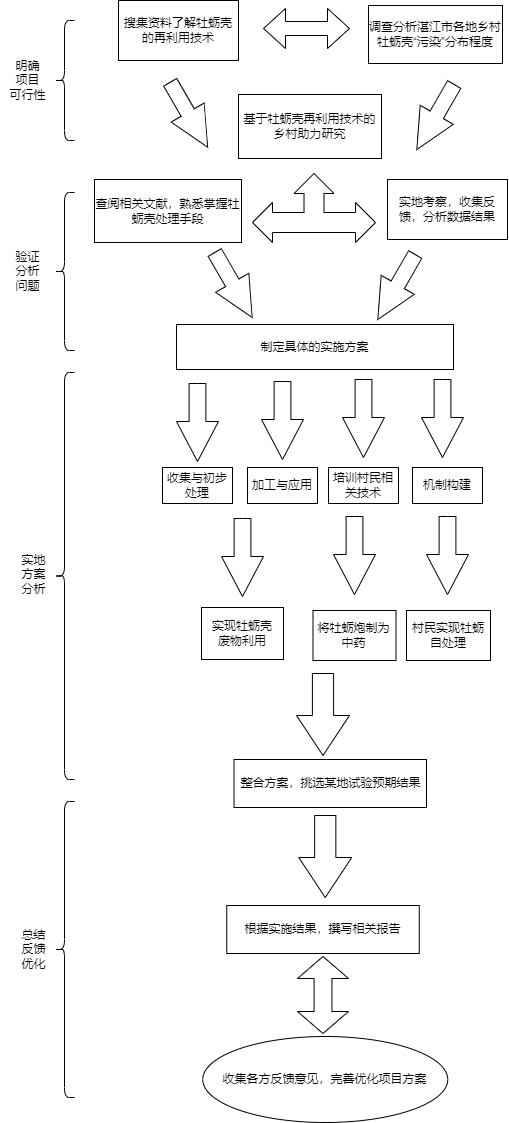

The diagram above was exported from draw.io. Its source (the exported page's mxGraphModel, read from the mxfile embedded in the PNG):
<mxGraphModel dx="2366" dy="854" grid="0" gridSize="10" guides="1" tooltips="1" connect="1" arrows="1" fold="1" page="0" pageScale="1" pageWidth="827" pageHeight="1169" background="none" math="0" shadow="0">
  <root>
    <mxCell id="0" />
    <mxCell id="1" parent="0" />
    <mxCell id="zoNketT7VrxpnGaKjotu-1" value="搜集资料了解牡蛎壳的再利用技术" style="rounded=0;whiteSpace=wrap;html=1;" parent="1" vertex="1">
      <mxGeometry x="49" y="89" width="120" height="60" as="geometry" />
    </mxCell>
    <mxCell id="zoNketT7VrxpnGaKjotu-2" value="调查分析湛江市各地乡村牡蛎壳“污染”分布程度" style="rounded=0;whiteSpace=wrap;html=1;" parent="1" vertex="1">
      <mxGeometry x="299" y="94" width="134" height="58" as="geometry" />
    </mxCell>
    <mxCell id="zoNketT7VrxpnGaKjotu-3" value="" style="html=1;shadow=0;dashed=0;align=center;verticalAlign=middle;shape=mxgraph.arrows2.twoWayArrow;dy=0.65;dx=22;" parent="1" vertex="1">
      <mxGeometry x="194" y="97" width="86" height="40" as="geometry" />
    </mxCell>
    <mxCell id="zoNketT7VrxpnGaKjotu-4" value="" style="html=1;shadow=0;dashed=0;align=center;verticalAlign=middle;shape=mxgraph.arrows2.arrow;dy=0.6;dx=40;direction=south;notch=0;rotation=-30;" parent="1" vertex="1">
      <mxGeometry x="100.47" y="165.75" width="38" height="75" as="geometry" />
    </mxCell>
    <mxCell id="zoNketT7VrxpnGaKjotu-6" value="基于牡蛎壳再利用技术的乡村助力研究" style="rounded=0;whiteSpace=wrap;html=1;" parent="1" vertex="1">
      <mxGeometry x="169" y="183" width="143" height="64" as="geometry" />
    </mxCell>
    <mxCell id="zoNketT7VrxpnGaKjotu-7" value="" style="html=1;shadow=0;dashed=0;align=center;verticalAlign=middle;shape=mxgraph.arrows2.arrow;dy=0.6;dx=40;direction=south;notch=0;rotation=30;" parent="1" vertex="1">
      <mxGeometry x="347" y="168" width="38" height="75" as="geometry" />
    </mxCell>
    <mxCell id="zoNketT7VrxpnGaKjotu-9" value="" style="shape=curlyBracket;whiteSpace=wrap;html=1;rounded=1;" parent="1" vertex="1">
      <mxGeometry x="-15" y="109" width="20" height="120" as="geometry" />
    </mxCell>
    <mxCell id="zoNketT7VrxpnGaKjotu-10" value="明确&lt;br&gt;项目&lt;br&gt;可行性" style="text;html=1;resizable=0;autosize=1;align=center;verticalAlign=middle;points=[];fillColor=none;strokeColor=none;rounded=0;" parent="1" vertex="1">
      <mxGeometry x="-69" y="141.5" width="54" height="55" as="geometry" />
    </mxCell>
    <mxCell id="zoNketT7VrxpnGaKjotu-11" value="" style="html=1;shadow=0;dashed=0;align=center;verticalAlign=middle;shape=mxgraph.arrows2.triadArrow;dy=10;dx=20;arrowHead=40;" parent="1" vertex="1">
      <mxGeometry x="183" y="262" width="123" height="69" as="geometry" />
    </mxCell>
    <mxCell id="zoNketT7VrxpnGaKjotu-12" value="查阅相关文献，熟悉掌握牡蛎壳处理手段" style="rounded=0;whiteSpace=wrap;html=1;" parent="1" vertex="1">
      <mxGeometry x="25" y="268" width="147" height="63" as="geometry" />
    </mxCell>
    <mxCell id="zoNketT7VrxpnGaKjotu-13" value="实地考察，收集反馈，分析数据结果" style="rounded=0;whiteSpace=wrap;html=1;" parent="1" vertex="1">
      <mxGeometry x="318" y="268" width="120" height="60" as="geometry" />
    </mxCell>
    <mxCell id="zoNketT7VrxpnGaKjotu-14" value="" style="html=1;shadow=0;dashed=0;align=center;verticalAlign=middle;shape=mxgraph.arrows2.arrow;dy=0.6;dx=40;direction=south;notch=0;rotation=-30;" parent="1" vertex="1">
      <mxGeometry x="145" y="336" width="38" height="75" as="geometry" />
    </mxCell>
    <mxCell id="zoNketT7VrxpnGaKjotu-15" value="" style="html=1;shadow=0;dashed=0;align=center;verticalAlign=middle;shape=mxgraph.arrows2.arrow;dy=0.6;dx=40;direction=south;notch=0;rotation=30;" parent="1" vertex="1">
      <mxGeometry x="308" y="338" width="38" height="75" as="geometry" />
    </mxCell>
    <mxCell id="zoNketT7VrxpnGaKjotu-16" value="制定具体的实施方案" style="rounded=0;whiteSpace=wrap;html=1;" parent="1" vertex="1">
      <mxGeometry x="107" y="413" width="277" height="45" as="geometry" />
    </mxCell>
    <mxCell id="zoNketT7VrxpnGaKjotu-17" value="" style="shape=curlyBracket;whiteSpace=wrap;html=1;rounded=1;" parent="1" vertex="1">
      <mxGeometry x="-15" y="281" width="20" height="158" as="geometry" />
    </mxCell>
    <mxCell id="zoNketT7VrxpnGaKjotu-18" value="验证&lt;br&gt;分析&lt;br&gt;问题" style="text;html=1;resizable=0;autosize=1;align=center;verticalAlign=middle;points=[];fillColor=none;strokeColor=none;rounded=0;" parent="1" vertex="1">
      <mxGeometry x="-63" y="332.5" width="42" height="55" as="geometry" />
    </mxCell>
    <mxCell id="zoNketT7VrxpnGaKjotu-20" value="" style="html=1;shadow=0;dashed=0;align=center;verticalAlign=middle;shape=mxgraph.arrows2.arrow;dy=0.6;dx=40;direction=south;notch=0;" parent="1" vertex="1">
      <mxGeometry x="107" y="472" width="42" height="78" as="geometry" />
    </mxCell>
    <mxCell id="zoNketT7VrxpnGaKjotu-21" value="" style="html=1;shadow=0;dashed=0;align=center;verticalAlign=middle;shape=mxgraph.arrows2.arrow;dy=0.6;dx=40;direction=south;notch=0;" parent="1" vertex="1">
      <mxGeometry x="192" y="470" width="42" height="78" as="geometry" />
    </mxCell>
    <mxCell id="zoNketT7VrxpnGaKjotu-22" value="" style="html=1;shadow=0;dashed=0;align=center;verticalAlign=middle;shape=mxgraph.arrows2.arrow;dy=0.6;dx=40;direction=south;notch=0;" parent="1" vertex="1">
      <mxGeometry x="273" y="468" width="42" height="78" as="geometry" />
    </mxCell>
    <mxCell id="zoNketT7VrxpnGaKjotu-23" value="" style="html=1;shadow=0;dashed=0;align=center;verticalAlign=middle;shape=mxgraph.arrows2.arrow;dy=0.6;dx=40;direction=south;notch=0;" parent="1" vertex="1">
      <mxGeometry x="352" y="468" width="42" height="78" as="geometry" />
    </mxCell>
    <mxCell id="zoNketT7VrxpnGaKjotu-24" value="收集与初步处理" style="rounded=0;whiteSpace=wrap;html=1;" parent="1" vertex="1">
      <mxGeometry x="93" y="556" width="70" height="36" as="geometry" />
    </mxCell>
    <mxCell id="zoNketT7VrxpnGaKjotu-25" value="加工与应用" style="rounded=0;whiteSpace=wrap;html=1;" parent="1" vertex="1">
      <mxGeometry x="178" y="556" width="70" height="36" as="geometry" />
    </mxCell>
    <mxCell id="zoNketT7VrxpnGaKjotu-26" value="培训村民相关技术" style="rounded=0;whiteSpace=wrap;html=1;" parent="1" vertex="1">
      <mxGeometry x="259" y="556" width="70" height="36" as="geometry" />
    </mxCell>
    <mxCell id="zoNketT7VrxpnGaKjotu-27" value="机制构建" style="rounded=0;whiteSpace=wrap;html=1;" parent="1" vertex="1">
      <mxGeometry x="343" y="556" width="70" height="36" as="geometry" />
    </mxCell>
    <mxCell id="zoNketT7VrxpnGaKjotu-29" value="实现牡蛎壳&lt;br&gt;废物利用" style="rounded=0;whiteSpace=wrap;html=1;" parent="1" vertex="1">
      <mxGeometry x="132" y="696" width="82" height="52" as="geometry" />
    </mxCell>
    <mxCell id="zoNketT7VrxpnGaKjotu-30" value="" style="html=1;shadow=0;dashed=0;align=center;verticalAlign=middle;shape=mxgraph.arrows2.arrow;dy=0.6;dx=40;direction=south;notch=0;" parent="1" vertex="1">
      <mxGeometry x="264" y="605" width="42" height="78" as="geometry" />
    </mxCell>
    <mxCell id="zoNketT7VrxpnGaKjotu-31" value="" style="html=1;shadow=0;dashed=0;align=center;verticalAlign=middle;shape=mxgraph.arrows2.arrow;dy=0.6;dx=40;direction=south;notch=0;" parent="1" vertex="1">
      <mxGeometry x="152" y="607" width="42" height="78" as="geometry" />
    </mxCell>
    <mxCell id="zoNketT7VrxpnGaKjotu-32" value="将牡蛎炮制为中药" style="rounded=0;whiteSpace=wrap;html=1;" parent="1" vertex="1">
      <mxGeometry x="243.5" y="699" width="83" height="50" as="geometry" />
    </mxCell>
    <mxCell id="zoNketT7VrxpnGaKjotu-34" value="" style="html=1;shadow=0;dashed=0;align=center;verticalAlign=middle;shape=mxgraph.arrows2.arrow;dy=0.6;dx=40;direction=south;notch=0;" parent="1" vertex="1">
      <mxGeometry x="357" y="605" width="42" height="78" as="geometry" />
    </mxCell>
    <mxCell id="zoNketT7VrxpnGaKjotu-35" value="村民实现牡蛎自处理" style="rounded=0;whiteSpace=wrap;html=1;" parent="1" vertex="1">
      <mxGeometry x="337" y="699" width="84" height="50" as="geometry" />
    </mxCell>
    <mxCell id="zoNketT7VrxpnGaKjotu-37" value="" style="html=1;shadow=0;dashed=0;align=center;verticalAlign=middle;shape=mxgraph.arrows2.arrow;dy=0.6;dx=40;direction=south;notch=0;" parent="1" vertex="1">
      <mxGeometry x="227" y="762" width="53" height="82" as="geometry" />
    </mxCell>
    <mxCell id="zoNketT7VrxpnGaKjotu-39" value="整合方案，挑选某地试验预期结果" style="rounded=0;whiteSpace=wrap;html=1;" parent="1" vertex="1">
      <mxGeometry x="164.5" y="848" width="192.5" height="48" as="geometry" />
    </mxCell>
    <mxCell id="zoNketT7VrxpnGaKjotu-40" value="" style="html=1;shadow=0;dashed=0;align=center;verticalAlign=middle;shape=mxgraph.arrows2.arrow;dy=0.6;dx=40;direction=south;notch=0;" parent="1" vertex="1">
      <mxGeometry x="229.25" y="904" width="53" height="82" as="geometry" />
    </mxCell>
    <mxCell id="zoNketT7VrxpnGaKjotu-41" value="根据实施结果，撰写相关报告" style="rounded=0;whiteSpace=wrap;html=1;" parent="1" vertex="1">
      <mxGeometry x="157.25" y="994" width="192.5" height="48" as="geometry" />
    </mxCell>
    <mxCell id="zoNketT7VrxpnGaKjotu-42" value="" style="html=1;shadow=0;dashed=0;align=center;verticalAlign=middle;shape=mxgraph.arrows2.twoWayArrow;dy=0.65;dx=22;rotation=90;" parent="1" vertex="1">
      <mxGeometry x="215" y="1058" width="77" height="51" as="geometry" />
    </mxCell>
    <mxCell id="zoNketT7VrxpnGaKjotu-44" value="收集各方反馈意见，完善优化项目方案" style="ellipse;whiteSpace=wrap;html=1;" parent="1" vertex="1">
      <mxGeometry x="133.25" y="1125" width="245" height="86" as="geometry" />
    </mxCell>
    <mxCell id="zoNketT7VrxpnGaKjotu-45" value="" style="shape=curlyBracket;whiteSpace=wrap;html=1;rounded=1;" parent="1" vertex="1">
      <mxGeometry x="-15" y="461" width="20" height="407" as="geometry" />
    </mxCell>
    <mxCell id="zoNketT7VrxpnGaKjotu-46" value="实地&lt;br&gt;方案&lt;br&gt;分析" style="text;html=1;resizable=0;autosize=1;align=center;verticalAlign=middle;points=[];fillColor=none;strokeColor=none;rounded=0;" parent="1" vertex="1">
      <mxGeometry x="-57" y="635" width="42" height="55" as="geometry" />
    </mxCell>
    <mxCell id="zoNketT7VrxpnGaKjotu-47" value="" style="shape=curlyBracket;whiteSpace=wrap;html=1;rounded=1;" parent="1" vertex="1">
      <mxGeometry x="-15" y="890" width="20" height="296" as="geometry" />
    </mxCell>
    <mxCell id="zoNketT7VrxpnGaKjotu-48" value="总结&lt;br&gt;反馈&lt;br&gt;优化" style="text;html=1;resizable=0;autosize=1;align=center;verticalAlign=middle;points=[];fillColor=none;strokeColor=none;rounded=0;" parent="1" vertex="1">
      <mxGeometry x="-57" y="1010.5" width="42" height="55" as="geometry" />
    </mxCell>
  </root>
</mxGraphModel>